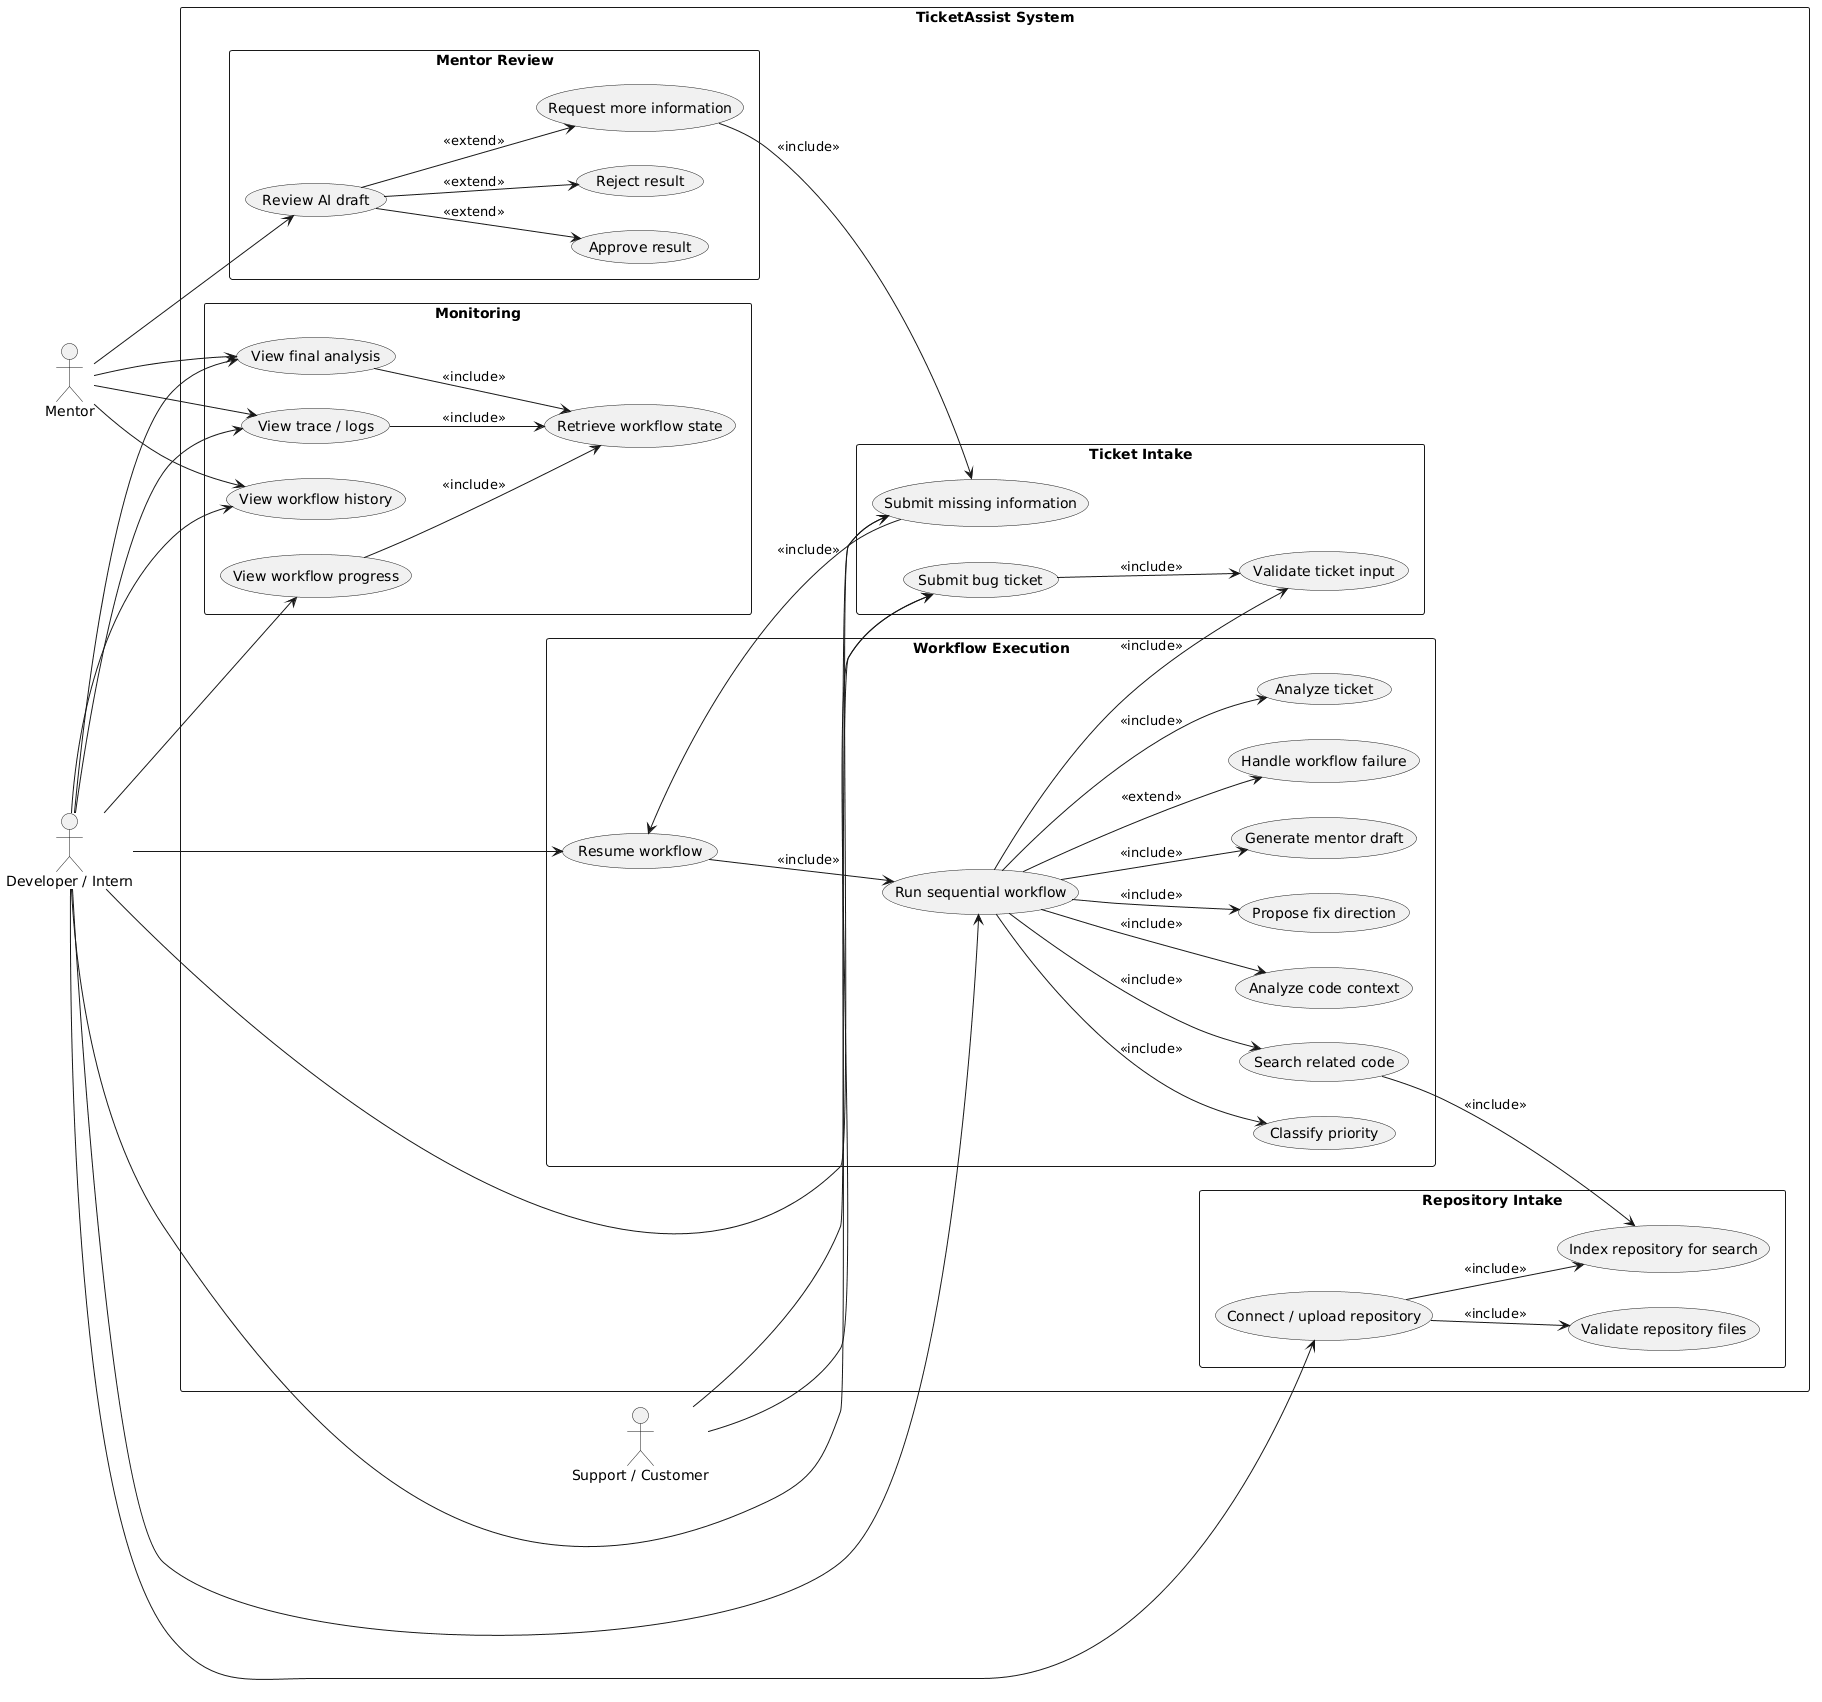

The diagram above was rendered by PlantUML. Its source (embedded in the PNG):
@startuml
left to right direction
skinparam packageStyle rectangle

actor "Support / Customer" as Support
actor "Developer / Intern" as Dev
actor "Mentor" as Mentor

rectangle "TicketAssist System" {
  package "Ticket Intake" {
    usecase "Submit bug ticket" as UC1
    usecase "Validate ticket input" as UC13
    usecase "Submit missing information" as UC17
  }

  package "Repository Intake" {
    usecase "Connect / upload repository" as UC10
    usecase "Validate repository files" as UC11
    usecase "Index repository for search" as UC12
  }

  package "Workflow Execution" {
    usecase "Run sequential workflow" as UC2
    usecase "Resume workflow" as UC18
    usecase "Handle workflow failure" as UC14
    usecase "Analyze ticket" as A1
    usecase "Classify priority" as A2
    usecase "Search related code" as A3
    usecase "Analyze code context" as A4
    usecase "Propose fix direction" as A5
    usecase "Generate mentor draft" as A6
  }

  package "Monitoring" {
    usecase "Retrieve workflow state" as UC15
    usecase "View workflow progress" as UC3
    usecase "View final analysis" as UC4
    usecase "View trace / logs" as UC9
    usecase "View workflow history" as UC16
  }

  package "Mentor Review" {
    usecase "Review AI draft" as UC5
    usecase "Approve result" as UC6
    usecase "Reject result" as UC7
    usecase "Request more information" as UC8
  }
}

Support --> UC1
Support --> UC17

Dev --> UC1
Dev --> UC2
Dev --> UC3
Dev --> UC4
Dev --> UC9
Dev --> UC10
Dev --> UC16
Dev --> UC17
Dev --> UC18

Mentor --> UC4
Mentor --> UC5
Mentor --> UC9
Mentor --> UC16

UC1 --> UC13 : <<include>>
UC2 --> A1 : <<include>>
UC2 --> A2 : <<include>>
UC2 --> A3 : <<include>>
UC2 --> A4 : <<include>>
UC2 --> A5 : <<include>>
UC2 --> A6 : <<include>>
UC2 --> UC13 : <<include>>
UC2 --> UC14 : <<extend>>

UC3 --> UC15 : <<include>>
UC4 --> UC15 : <<include>>
UC9 --> UC15 : <<include>>

UC10 --> UC11 : <<include>>
UC10 --> UC12 : <<include>>
A3 --> UC12 : <<include>>

UC5 --> UC6 : <<extend>>
UC5 --> UC7 : <<extend>>
UC5 --> UC8 : <<extend>>
UC8 --> UC17 : <<include>>
UC17 --> UC18 : <<include>>
UC18 --> UC2 : <<include>>
@enduml